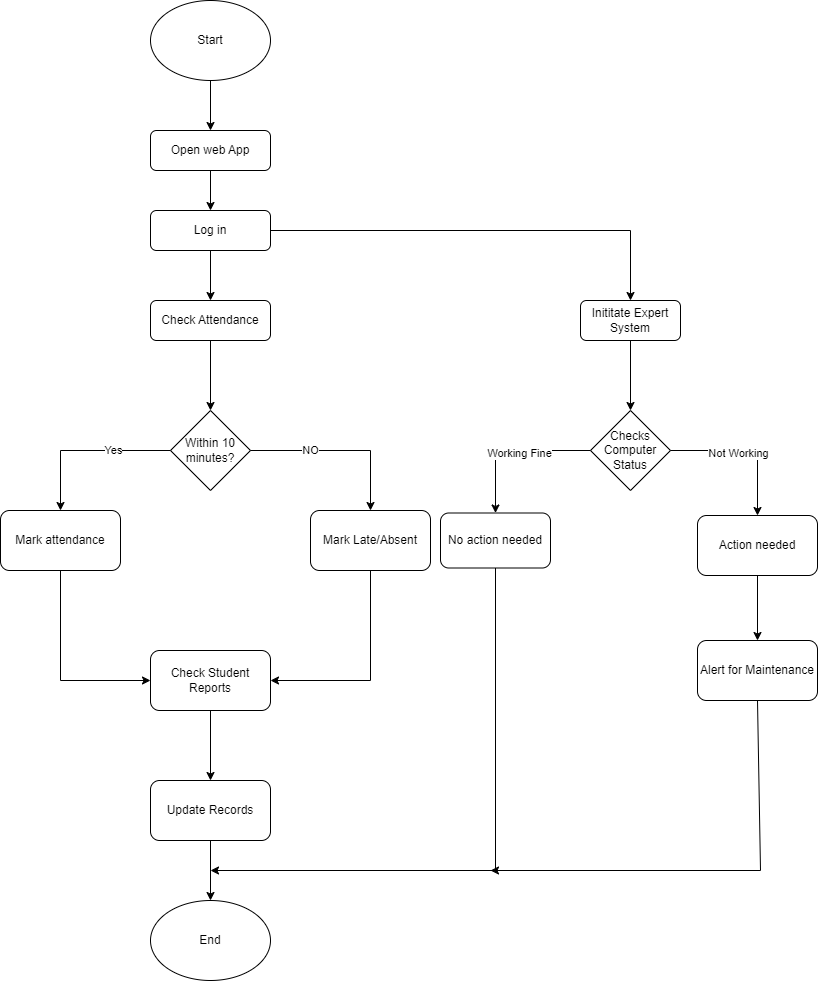

The diagram above was exported from draw.io. Its source (the exported page's mxGraphModel, read from the mxfile embedded in the PNG):
<mxGraphModel dx="1050" dy="621" grid="1" gridSize="10" guides="1" tooltips="1" connect="1" arrows="1" fold="1" page="1" pageScale="1" pageWidth="827" pageHeight="1169" math="0" shadow="0">
  <root>
    <mxCell id="WIyWlLk6GJQsqaUBKTNV-0" />
    <mxCell id="WIyWlLk6GJQsqaUBKTNV-1" parent="WIyWlLk6GJQsqaUBKTNV-0" />
    <mxCell id="WIyWlLk6GJQsqaUBKTNV-7" value="Open web App" style="rounded=1;whiteSpace=wrap;html=1;fontSize=12;glass=0;strokeWidth=1;shadow=0;" parent="WIyWlLk6GJQsqaUBKTNV-1" vertex="1">
      <mxGeometry x="160" y="170" width="120" height="40" as="geometry" />
    </mxCell>
    <mxCell id="FmWwtA-DGw7q4a4oxPyE-1" value="Log in" style="rounded=1;whiteSpace=wrap;html=1;fontSize=12;glass=0;strokeWidth=1;shadow=0;" parent="WIyWlLk6GJQsqaUBKTNV-1" vertex="1">
      <mxGeometry x="160" y="250" width="120" height="40" as="geometry" />
    </mxCell>
    <mxCell id="FmWwtA-DGw7q4a4oxPyE-2" value="" style="endArrow=classic;html=1;rounded=0;exitX=0.5;exitY=1;exitDx=0;exitDy=0;entryX=0.5;entryY=0;entryDx=0;entryDy=0;" parent="WIyWlLk6GJQsqaUBKTNV-1" source="WIyWlLk6GJQsqaUBKTNV-7" target="FmWwtA-DGw7q4a4oxPyE-1" edge="1">
      <mxGeometry width="50" height="50" relative="1" as="geometry">
        <mxPoint x="250" y="300" as="sourcePoint" />
        <mxPoint x="220" y="320" as="targetPoint" />
        <Array as="points" />
      </mxGeometry>
    </mxCell>
    <mxCell id="FmWwtA-DGw7q4a4oxPyE-3" value="" style="endArrow=classic;html=1;rounded=0;exitX=0.5;exitY=1;exitDx=0;exitDy=0;entryX=0.5;entryY=0;entryDx=0;entryDy=0;" parent="WIyWlLk6GJQsqaUBKTNV-1" target="WIyWlLk6GJQsqaUBKTNV-7" edge="1">
      <mxGeometry width="50" height="50" relative="1" as="geometry">
        <mxPoint x="220" y="120" as="sourcePoint" />
        <mxPoint x="219.5" y="200" as="targetPoint" />
        <Array as="points" />
      </mxGeometry>
    </mxCell>
    <mxCell id="FmWwtA-DGw7q4a4oxPyE-4" value="" style="endArrow=classic;html=1;rounded=0;exitX=0.5;exitY=1;exitDx=0;exitDy=0;entryX=0.5;entryY=0;entryDx=0;entryDy=0;" parent="WIyWlLk6GJQsqaUBKTNV-1" source="FmWwtA-DGw7q4a4oxPyE-1" target="FmWwtA-DGw7q4a4oxPyE-5" edge="1">
      <mxGeometry width="50" height="50" relative="1" as="geometry">
        <mxPoint x="260" y="390" as="sourcePoint" />
        <mxPoint x="220" y="340" as="targetPoint" />
      </mxGeometry>
    </mxCell>
    <mxCell id="FmWwtA-DGw7q4a4oxPyE-5" value="Check Attendance" style="rounded=1;whiteSpace=wrap;html=1;" parent="WIyWlLk6GJQsqaUBKTNV-1" vertex="1">
      <mxGeometry x="160" y="340" width="120" height="40" as="geometry" />
    </mxCell>
    <mxCell id="FmWwtA-DGw7q4a4oxPyE-6" value="Within 10 minutes?" style="rhombus;whiteSpace=wrap;html=1;" parent="WIyWlLk6GJQsqaUBKTNV-1" vertex="1">
      <mxGeometry x="180" y="450" width="80" height="80" as="geometry" />
    </mxCell>
    <mxCell id="FmWwtA-DGw7q4a4oxPyE-7" value="" style="endArrow=classic;html=1;rounded=0;exitX=0.5;exitY=1;exitDx=0;exitDy=0;" parent="WIyWlLk6GJQsqaUBKTNV-1" source="FmWwtA-DGw7q4a4oxPyE-5" target="FmWwtA-DGw7q4a4oxPyE-6" edge="1">
      <mxGeometry width="50" height="50" relative="1" as="geometry">
        <mxPoint x="320" y="520" as="sourcePoint" />
        <mxPoint x="370" y="470" as="targetPoint" />
      </mxGeometry>
    </mxCell>
    <mxCell id="FmWwtA-DGw7q4a4oxPyE-10" value="Yes" style="endArrow=classic;html=1;rounded=0;exitX=0;exitY=0.5;exitDx=0;exitDy=0;entryX=0.5;entryY=0;entryDx=0;entryDy=0;" parent="WIyWlLk6GJQsqaUBKTNV-1" source="FmWwtA-DGw7q4a4oxPyE-6" target="FmWwtA-DGw7q4a4oxPyE-16" edge="1">
      <mxGeometry x="-0.3333" relative="1" as="geometry">
        <mxPoint x="150" y="480" as="sourcePoint" />
        <mxPoint x="110" y="540" as="targetPoint" />
        <Array as="points">
          <mxPoint x="70" y="490" />
        </Array>
        <mxPoint as="offset" />
      </mxGeometry>
    </mxCell>
    <mxCell id="FmWwtA-DGw7q4a4oxPyE-14" value="NO" style="endArrow=classic;html=1;rounded=0;exitX=1;exitY=0.5;exitDx=0;exitDy=0;entryX=0.5;entryY=0;entryDx=0;entryDy=0;" parent="WIyWlLk6GJQsqaUBKTNV-1" source="FmWwtA-DGw7q4a4oxPyE-6" target="FmWwtA-DGw7q4a4oxPyE-17" edge="1">
      <mxGeometry x="-0.3333" relative="1" as="geometry">
        <mxPoint x="390" y="490" as="sourcePoint" />
        <mxPoint x="320" y="540" as="targetPoint" />
        <Array as="points">
          <mxPoint x="380" y="490" />
        </Array>
        <mxPoint as="offset" />
      </mxGeometry>
    </mxCell>
    <mxCell id="FmWwtA-DGw7q4a4oxPyE-16" value="Mark attendance" style="rounded=1;whiteSpace=wrap;html=1;" parent="WIyWlLk6GJQsqaUBKTNV-1" vertex="1">
      <mxGeometry x="10" y="550" width="120" height="60" as="geometry" />
    </mxCell>
    <mxCell id="FmWwtA-DGw7q4a4oxPyE-17" value="Mark Late/Absent" style="rounded=1;whiteSpace=wrap;html=1;" parent="WIyWlLk6GJQsqaUBKTNV-1" vertex="1">
      <mxGeometry x="320" y="550" width="120" height="60" as="geometry" />
    </mxCell>
    <mxCell id="FmWwtA-DGw7q4a4oxPyE-18" value="" style="endArrow=classic;html=1;rounded=0;exitX=0.5;exitY=1;exitDx=0;exitDy=0;entryX=0;entryY=0.5;entryDx=0;entryDy=0;" parent="WIyWlLk6GJQsqaUBKTNV-1" source="FmWwtA-DGw7q4a4oxPyE-16" target="FmWwtA-DGw7q4a4oxPyE-19" edge="1">
      <mxGeometry width="50" height="50" relative="1" as="geometry">
        <mxPoint x="190" y="610" as="sourcePoint" />
        <mxPoint x="220" y="560" as="targetPoint" />
        <Array as="points">
          <mxPoint x="70" y="720" />
        </Array>
      </mxGeometry>
    </mxCell>
    <mxCell id="FmWwtA-DGw7q4a4oxPyE-19" value="Check Student Reports" style="rounded=1;whiteSpace=wrap;html=1;" parent="WIyWlLk6GJQsqaUBKTNV-1" vertex="1">
      <mxGeometry x="160" y="690" width="120" height="60" as="geometry" />
    </mxCell>
    <mxCell id="FmWwtA-DGw7q4a4oxPyE-20" value="" style="endArrow=classic;html=1;rounded=0;entryX=1;entryY=0.5;entryDx=0;entryDy=0;" parent="WIyWlLk6GJQsqaUBKTNV-1" source="FmWwtA-DGw7q4a4oxPyE-17" target="FmWwtA-DGw7q4a4oxPyE-19" edge="1">
      <mxGeometry width="50" height="50" relative="1" as="geometry">
        <mxPoint x="380" y="610" as="sourcePoint" />
        <mxPoint x="470" y="720" as="targetPoint" />
        <Array as="points">
          <mxPoint x="380" y="720" />
        </Array>
      </mxGeometry>
    </mxCell>
    <mxCell id="FmWwtA-DGw7q4a4oxPyE-21" value="" style="endArrow=classic;html=1;rounded=0;exitX=0.5;exitY=1;exitDx=0;exitDy=0;entryX=0.5;entryY=0;entryDx=0;entryDy=0;" parent="WIyWlLk6GJQsqaUBKTNV-1" source="FmWwtA-DGw7q4a4oxPyE-19" target="FmWwtA-DGw7q4a4oxPyE-22" edge="1">
      <mxGeometry width="50" height="50" relative="1" as="geometry">
        <mxPoint x="170" y="930" as="sourcePoint" />
        <mxPoint x="220" y="810" as="targetPoint" />
      </mxGeometry>
    </mxCell>
    <mxCell id="FmWwtA-DGw7q4a4oxPyE-22" value="Update Records" style="rounded=1;whiteSpace=wrap;html=1;" parent="WIyWlLk6GJQsqaUBKTNV-1" vertex="1">
      <mxGeometry x="160" y="820" width="120" height="60" as="geometry" />
    </mxCell>
    <mxCell id="Rms1MCDP8ABfcMzghmp6-0" value="" style="endArrow=classic;html=1;rounded=0;exitX=0.5;exitY=1;exitDx=0;exitDy=0;entryX=0.5;entryY=0;entryDx=0;entryDy=0;" parent="WIyWlLk6GJQsqaUBKTNV-1" source="FmWwtA-DGw7q4a4oxPyE-22" target="Rms1MCDP8ABfcMzghmp6-22" edge="1">
      <mxGeometry width="50" height="50" relative="1" as="geometry">
        <mxPoint x="230" y="970" as="sourcePoint" />
        <mxPoint x="220" y="930" as="targetPoint" />
      </mxGeometry>
    </mxCell>
    <mxCell id="Rms1MCDP8ABfcMzghmp6-1" value="" style="endArrow=classic;html=1;rounded=0;exitX=1;exitY=0.5;exitDx=0;exitDy=0;entryX=0.5;entryY=0;entryDx=0;entryDy=0;" parent="WIyWlLk6GJQsqaUBKTNV-1" source="FmWwtA-DGw7q4a4oxPyE-1" target="Rms1MCDP8ABfcMzghmp6-2" edge="1">
      <mxGeometry width="50" height="50" relative="1" as="geometry">
        <mxPoint x="330" y="280" as="sourcePoint" />
        <mxPoint x="540" y="270" as="targetPoint" />
        <Array as="points">
          <mxPoint x="640" y="270" />
        </Array>
      </mxGeometry>
    </mxCell>
    <mxCell id="Rms1MCDP8ABfcMzghmp6-2" value="Inititate Expert System" style="rounded=1;whiteSpace=wrap;html=1;" parent="WIyWlLk6GJQsqaUBKTNV-1" vertex="1">
      <mxGeometry x="590" y="340" width="100" height="40" as="geometry" />
    </mxCell>
    <mxCell id="Rms1MCDP8ABfcMzghmp6-3" value="" style="endArrow=classic;html=1;rounded=0;exitX=0.5;exitY=1;exitDx=0;exitDy=0;entryX=0.5;entryY=0;entryDx=0;entryDy=0;" parent="WIyWlLk6GJQsqaUBKTNV-1" source="Rms1MCDP8ABfcMzghmp6-2" target="Rms1MCDP8ABfcMzghmp6-6" edge="1">
      <mxGeometry width="50" height="50" relative="1" as="geometry">
        <mxPoint x="710" y="450" as="sourcePoint" />
        <mxPoint x="640" y="450" as="targetPoint" />
      </mxGeometry>
    </mxCell>
    <mxCell id="Rms1MCDP8ABfcMzghmp6-6" value="Checks Computer Status" style="rhombus;whiteSpace=wrap;html=1;" parent="WIyWlLk6GJQsqaUBKTNV-1" vertex="1">
      <mxGeometry x="600" y="450" width="80" height="80" as="geometry" />
    </mxCell>
    <mxCell id="Rms1MCDP8ABfcMzghmp6-8" value="" style="endArrow=classic;html=1;rounded=0;exitX=1;exitY=0.5;exitDx=0;exitDy=0;entryX=0.5;entryY=0;entryDx=0;entryDy=0;" parent="WIyWlLk6GJQsqaUBKTNV-1" source="Rms1MCDP8ABfcMzghmp6-6" target="Rms1MCDP8ABfcMzghmp6-17" edge="1">
      <mxGeometry relative="1" as="geometry">
        <mxPoint x="680" y="490" as="sourcePoint" />
        <mxPoint x="790" y="550" as="targetPoint" />
        <Array as="points">
          <mxPoint x="767" y="490" />
        </Array>
      </mxGeometry>
    </mxCell>
    <mxCell id="Rms1MCDP8ABfcMzghmp6-19" value="Not Working" style="edgeLabel;html=1;align=center;verticalAlign=middle;resizable=0;points=[];" parent="Rms1MCDP8ABfcMzghmp6-8" vertex="1" connectable="0">
      <mxGeometry x="-0.1247" y="-2" relative="1" as="geometry">
        <mxPoint as="offset" />
      </mxGeometry>
    </mxCell>
    <mxCell id="Rms1MCDP8ABfcMzghmp6-11" value="" style="endArrow=classic;html=1;rounded=0;exitX=0;exitY=0.5;exitDx=0;exitDy=0;entryX=0.5;entryY=0;entryDx=0;entryDy=0;" parent="WIyWlLk6GJQsqaUBKTNV-1" source="Rms1MCDP8ABfcMzghmp6-6" target="Rms1MCDP8ABfcMzghmp6-16" edge="1">
      <mxGeometry relative="1" as="geometry">
        <mxPoint x="390" y="500" as="sourcePoint" />
        <mxPoint x="500" y="540" as="targetPoint" />
        <Array as="points">
          <mxPoint x="505" y="490" />
        </Array>
      </mxGeometry>
    </mxCell>
    <mxCell id="Rms1MCDP8ABfcMzghmp6-18" value="Working Fine" style="edgeLabel;html=1;align=center;verticalAlign=middle;resizable=0;points=[];" parent="Rms1MCDP8ABfcMzghmp6-11" vertex="1" connectable="0">
      <mxGeometry x="-0.0871" y="2" relative="1" as="geometry">
        <mxPoint as="offset" />
      </mxGeometry>
    </mxCell>
    <mxCell id="Rms1MCDP8ABfcMzghmp6-16" value="No action needed" style="rounded=1;whiteSpace=wrap;html=1;" parent="WIyWlLk6GJQsqaUBKTNV-1" vertex="1">
      <mxGeometry x="450" y="552.5" width="110" height="55" as="geometry" />
    </mxCell>
    <mxCell id="Rms1MCDP8ABfcMzghmp6-17" value="Action needed" style="rounded=1;whiteSpace=wrap;html=1;" parent="WIyWlLk6GJQsqaUBKTNV-1" vertex="1">
      <mxGeometry x="707" y="555" width="120" height="60" as="geometry" />
    </mxCell>
    <mxCell id="Rms1MCDP8ABfcMzghmp6-22" value="End" style="ellipse;whiteSpace=wrap;html=1;" parent="WIyWlLk6GJQsqaUBKTNV-1" vertex="1">
      <mxGeometry x="160" y="940" width="120" height="80" as="geometry" />
    </mxCell>
    <mxCell id="Rms1MCDP8ABfcMzghmp6-23" value="" style="endArrow=classic;html=1;rounded=0;exitX=0.5;exitY=1;exitDx=0;exitDy=0;" parent="WIyWlLk6GJQsqaUBKTNV-1" source="Rms1MCDP8ABfcMzghmp6-16" edge="1">
      <mxGeometry width="50" height="50" relative="1" as="geometry">
        <mxPoint x="560" y="730" as="sourcePoint" />
        <mxPoint x="220" y="910" as="targetPoint" />
        <Array as="points">
          <mxPoint x="505" y="910" />
        </Array>
      </mxGeometry>
    </mxCell>
    <mxCell id="Rms1MCDP8ABfcMzghmp6-24" value="" style="endArrow=classic;html=1;rounded=0;exitX=0.5;exitY=1;exitDx=0;exitDy=0;entryX=0.5;entryY=0;entryDx=0;entryDy=0;" parent="WIyWlLk6GJQsqaUBKTNV-1" source="Rms1MCDP8ABfcMzghmp6-17" target="Rms1MCDP8ABfcMzghmp6-25" edge="1">
      <mxGeometry width="50" height="50" relative="1" as="geometry">
        <mxPoint x="690" y="710" as="sourcePoint" />
        <mxPoint x="767" y="680" as="targetPoint" />
      </mxGeometry>
    </mxCell>
    <mxCell id="Rms1MCDP8ABfcMzghmp6-25" value="Alert for Maintenance" style="rounded=1;whiteSpace=wrap;html=1;" parent="WIyWlLk6GJQsqaUBKTNV-1" vertex="1">
      <mxGeometry x="707" y="680" width="120" height="60" as="geometry" />
    </mxCell>
    <mxCell id="Rms1MCDP8ABfcMzghmp6-26" value="" style="endArrow=classic;html=1;rounded=0;exitX=0.5;exitY=1;exitDx=0;exitDy=0;" parent="WIyWlLk6GJQsqaUBKTNV-1" source="Rms1MCDP8ABfcMzghmp6-25" edge="1">
      <mxGeometry width="50" height="50" relative="1" as="geometry">
        <mxPoint x="710" y="860" as="sourcePoint" />
        <mxPoint x="500" y="910" as="targetPoint" />
        <Array as="points">
          <mxPoint x="770" y="910" />
        </Array>
      </mxGeometry>
    </mxCell>
    <mxCell id="Rms1MCDP8ABfcMzghmp6-27" value="Start" style="ellipse;whiteSpace=wrap;html=1;" parent="WIyWlLk6GJQsqaUBKTNV-1" vertex="1">
      <mxGeometry x="160" y="40" width="120" height="80" as="geometry" />
    </mxCell>
  </root>
</mxGraphModel>